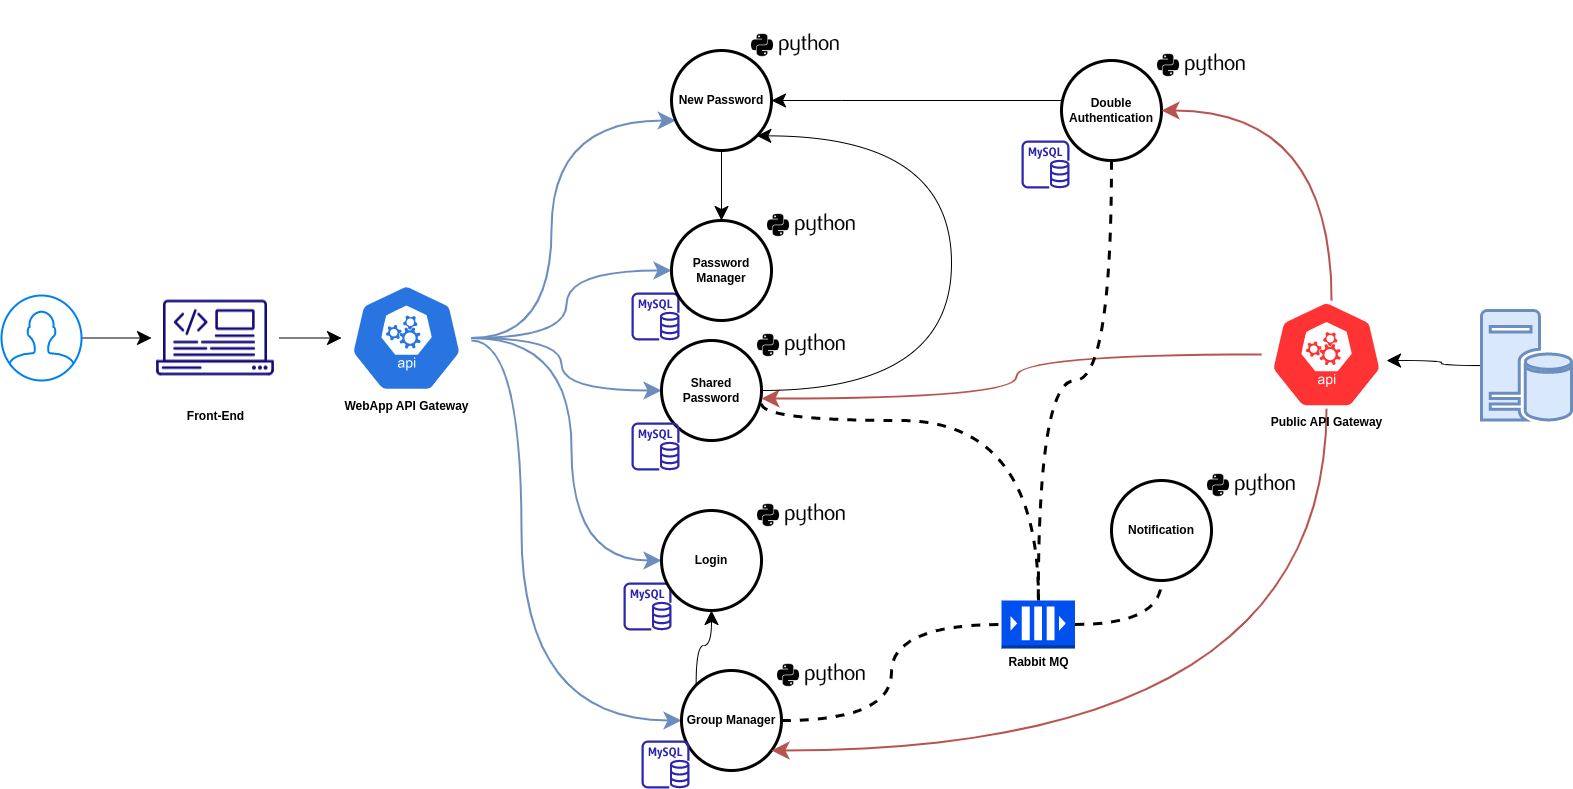

The diagram above was exported from draw.io. Its source (the exported page's mxGraphModel, read from the mxfile embedded in the PNG):
<mxGraphModel dx="1422" dy="4081" grid="1" gridSize="10" guides="1" tooltips="1" connect="1" arrows="1" fold="1" page="1" pageScale="1" pageWidth="4681" pageHeight="3300" math="0" shadow="0">
  <root>
    <mxCell id="0" />
    <mxCell id="1" parent="0" />
    <mxCell id="83G2AOJ9gygtg-ZP3Y31-9" value="" style="sketch=0;outlineConnect=0;fontColor=#232F3E;gradientColor=none;fillColor=#2E27AD;strokeColor=none;dashed=0;verticalLabelPosition=bottom;verticalAlign=top;align=center;html=1;fontSize=12;fontStyle=0;aspect=fixed;pointerEvents=1;shape=mxgraph.aws4.rds_mysql_instance;" parent="1" vertex="1">
      <mxGeometry x="742" y="562" width="48" height="48" as="geometry" />
    </mxCell>
    <mxCell id="83G2AOJ9gygtg-ZP3Y31-36" style="edgeStyle=orthogonalEdgeStyle;rounded=0;orthogonalLoop=1;jettySize=auto;html=1;endSize=12;targetPerimeterSpacing=0;" parent="1" source="83G2AOJ9gygtg-ZP3Y31-11" target="83G2AOJ9gygtg-ZP3Y31-35" edge="1">
      <mxGeometry relative="1" as="geometry" />
    </mxCell>
    <mxCell id="83G2AOJ9gygtg-ZP3Y31-11" value="" style="html=1;verticalLabelPosition=bottom;align=center;labelBackgroundColor=#ffffff;verticalAlign=top;strokeWidth=2;strokeColor=#0080F0;shadow=0;dashed=0;shape=mxgraph.ios7.icons.user;" parent="1" vertex="1">
      <mxGeometry x="120" y="275" width="80" height="85" as="geometry" />
    </mxCell>
    <mxCell id="83G2AOJ9gygtg-ZP3Y31-41" style="edgeStyle=orthogonalEdgeStyle;curved=1;rounded=0;orthogonalLoop=1;jettySize=auto;html=1;endSize=12;targetPerimeterSpacing=0;fillColor=#dae8fc;strokeColor=#6c8ebf;strokeWidth=2;" parent="1" source="83G2AOJ9gygtg-ZP3Y31-13" target="83G2AOJ9gygtg-ZP3Y31-18" edge="1">
      <mxGeometry relative="1" as="geometry">
        <Array as="points">
          <mxPoint x="670" y="318" />
          <mxPoint x="670" y="100" />
        </Array>
      </mxGeometry>
    </mxCell>
    <mxCell id="83G2AOJ9gygtg-ZP3Y31-42" style="edgeStyle=orthogonalEdgeStyle;curved=1;rounded=0;orthogonalLoop=1;jettySize=auto;html=1;endSize=12;targetPerimeterSpacing=0;fillColor=#dae8fc;strokeColor=#6c8ebf;strokeWidth=2;" parent="1" source="83G2AOJ9gygtg-ZP3Y31-13" target="83G2AOJ9gygtg-ZP3Y31-33" edge="1">
      <mxGeometry relative="1" as="geometry" />
    </mxCell>
    <mxCell id="83G2AOJ9gygtg-ZP3Y31-45" style="edgeStyle=orthogonalEdgeStyle;curved=1;rounded=0;orthogonalLoop=1;jettySize=auto;html=1;endSize=12;targetPerimeterSpacing=0;fillColor=#dae8fc;strokeColor=#6c8ebf;strokeWidth=2;" parent="1" source="83G2AOJ9gygtg-ZP3Y31-13" target="83G2AOJ9gygtg-ZP3Y31-30" edge="1">
      <mxGeometry relative="1" as="geometry">
        <Array as="points">
          <mxPoint x="640" y="320" />
          <mxPoint x="640" y="700" />
        </Array>
      </mxGeometry>
    </mxCell>
    <mxCell id="83G2AOJ9gygtg-ZP3Y31-54" style="edgeStyle=orthogonalEdgeStyle;curved=1;rounded=0;orthogonalLoop=1;jettySize=auto;html=1;endArrow=classic;endFill=1;endSize=12;targetPerimeterSpacing=0;fillColor=#dae8fc;strokeColor=#6c8ebf;strokeWidth=2;" parent="1" source="83G2AOJ9gygtg-ZP3Y31-13" target="83G2AOJ9gygtg-ZP3Y31-21" edge="1">
      <mxGeometry relative="1" as="geometry">
        <Array as="points">
          <mxPoint x="690" y="318" />
          <mxPoint x="690" y="540" />
        </Array>
      </mxGeometry>
    </mxCell>
    <mxCell id="83G2AOJ9gygtg-ZP3Y31-55" style="edgeStyle=orthogonalEdgeStyle;curved=1;rounded=0;orthogonalLoop=1;jettySize=auto;html=1;endArrow=classic;endFill=1;endSize=12;targetPerimeterSpacing=0;fillColor=#dae8fc;strokeColor=#6c8ebf;strokeWidth=2;" parent="1" source="83G2AOJ9gygtg-ZP3Y31-13" target="83G2AOJ9gygtg-ZP3Y31-1" edge="1">
      <mxGeometry relative="1" as="geometry" />
    </mxCell>
    <mxCell id="83G2AOJ9gygtg-ZP3Y31-13" value="WebApp API Gateway" style="sketch=0;html=1;dashed=0;whitespace=wrap;fillColor=#2875E2;strokeColor=#ffffff;points=[[0.005,0.63,0],[0.1,0.2,0],[0.9,0.2,0],[0.5,0,0],[0.995,0.63,0],[0.72,0.99,0],[0.5,1,0],[0.28,0.99,0]];verticalLabelPosition=bottom;align=center;verticalAlign=top;shape=mxgraph.kubernetes.icon;prIcon=api;fontStyle=1" parent="1" vertex="1">
      <mxGeometry x="460" y="263.5" width="130" height="108" as="geometry" />
    </mxCell>
    <mxCell id="83G2AOJ9gygtg-ZP3Y31-16" value="" style="group" parent="1" vertex="1" connectable="0">
      <mxGeometry x="780" y="280" width="184" height="140" as="geometry" />
    </mxCell>
    <mxCell id="83G2AOJ9gygtg-ZP3Y31-1" value="Shared Password" style="ellipse;whiteSpace=wrap;html=1;aspect=fixed;strokeWidth=3;perimeterSpacing=0;shadow=0;sketch=0;fillStyle=auto;gradientColor=none;fontStyle=1" parent="83G2AOJ9gygtg-ZP3Y31-16" vertex="1">
      <mxGeometry y="40" width="100" height="100" as="geometry" />
    </mxCell>
    <mxCell id="83G2AOJ9gygtg-ZP3Y31-14" value="" style="shape=image;html=1;verticalAlign=top;verticalLabelPosition=bottom;labelBackgroundColor=#ffffff;imageAspect=0;aspect=fixed;image=https://cdn4.iconfinder.com/data/icons/scripting-and-programming-languages/512/660277-Python_logo-128.png" parent="83G2AOJ9gygtg-ZP3Y31-16" vertex="1">
      <mxGeometry x="96" width="88" height="88" as="geometry" />
    </mxCell>
    <mxCell id="83G2AOJ9gygtg-ZP3Y31-65" value="" style="sketch=0;outlineConnect=0;fontColor=#232F3E;gradientColor=none;fillColor=#2E27AD;strokeColor=none;dashed=0;verticalLabelPosition=bottom;verticalAlign=top;align=center;html=1;fontSize=12;fontStyle=0;aspect=fixed;pointerEvents=1;shape=mxgraph.aws4.rds_mysql_instance;" parent="83G2AOJ9gygtg-ZP3Y31-16" vertex="1">
      <mxGeometry x="-30" y="-8" width="48" height="48" as="geometry" />
    </mxCell>
    <mxCell id="83G2AOJ9gygtg-ZP3Y31-20" value="" style="group" parent="1" vertex="1" connectable="0">
      <mxGeometry x="780" y="450" width="184" height="140" as="geometry" />
    </mxCell>
    <mxCell id="83G2AOJ9gygtg-ZP3Y31-21" value="Login" style="ellipse;whiteSpace=wrap;html=1;aspect=fixed;strokeWidth=3;perimeterSpacing=0;shadow=0;sketch=0;fillStyle=auto;gradientColor=none;fontStyle=1" parent="83G2AOJ9gygtg-ZP3Y31-20" vertex="1">
      <mxGeometry y="40" width="100" height="100" as="geometry" />
    </mxCell>
    <mxCell id="83G2AOJ9gygtg-ZP3Y31-22" value="" style="shape=image;html=1;verticalAlign=top;verticalLabelPosition=bottom;labelBackgroundColor=#ffffff;imageAspect=0;aspect=fixed;image=https://cdn4.iconfinder.com/data/icons/scripting-and-programming-languages/512/660277-Python_logo-128.png" parent="83G2AOJ9gygtg-ZP3Y31-20" vertex="1">
      <mxGeometry x="96" width="88" height="88" as="geometry" />
    </mxCell>
    <mxCell id="83G2AOJ9gygtg-ZP3Y31-23" value="" style="group" parent="1" vertex="1" connectable="0">
      <mxGeometry x="1230" y="420" width="184" height="140" as="geometry" />
    </mxCell>
    <mxCell id="83G2AOJ9gygtg-ZP3Y31-24" value="Notification" style="ellipse;whiteSpace=wrap;html=1;aspect=fixed;strokeWidth=3;perimeterSpacing=0;shadow=0;sketch=0;fillStyle=auto;gradientColor=none;fontStyle=1" parent="83G2AOJ9gygtg-ZP3Y31-23" vertex="1">
      <mxGeometry y="40" width="100" height="100" as="geometry" />
    </mxCell>
    <mxCell id="83G2AOJ9gygtg-ZP3Y31-25" value="" style="shape=image;html=1;verticalAlign=top;verticalLabelPosition=bottom;labelBackgroundColor=#ffffff;imageAspect=0;aspect=fixed;image=https://cdn4.iconfinder.com/data/icons/scripting-and-programming-languages/512/660277-Python_logo-128.png" parent="83G2AOJ9gygtg-ZP3Y31-23" vertex="1">
      <mxGeometry x="96" width="88" height="88" as="geometry" />
    </mxCell>
    <mxCell id="83G2AOJ9gygtg-ZP3Y31-26" value="" style="group" parent="1" vertex="1" connectable="0">
      <mxGeometry x="1180" width="184" height="140" as="geometry" />
    </mxCell>
    <mxCell id="83G2AOJ9gygtg-ZP3Y31-27" value="Double Authentication" style="ellipse;whiteSpace=wrap;html=1;aspect=fixed;strokeWidth=3;perimeterSpacing=0;shadow=0;sketch=0;fillStyle=auto;gradientColor=none;fontStyle=1" parent="83G2AOJ9gygtg-ZP3Y31-26" vertex="1">
      <mxGeometry y="40" width="100" height="100" as="geometry" />
    </mxCell>
    <mxCell id="83G2AOJ9gygtg-ZP3Y31-28" value="" style="shape=image;html=1;verticalAlign=top;verticalLabelPosition=bottom;labelBackgroundColor=#ffffff;imageAspect=0;aspect=fixed;image=https://cdn4.iconfinder.com/data/icons/scripting-and-programming-languages/512/660277-Python_logo-128.png" parent="83G2AOJ9gygtg-ZP3Y31-26" vertex="1">
      <mxGeometry x="96" width="88" height="88" as="geometry" />
    </mxCell>
    <mxCell id="83G2AOJ9gygtg-ZP3Y31-29" value="" style="group" parent="1" vertex="1" connectable="0">
      <mxGeometry x="800" y="610" width="184" height="140" as="geometry" />
    </mxCell>
    <mxCell id="83G2AOJ9gygtg-ZP3Y31-30" value="Group Manager" style="ellipse;whiteSpace=wrap;html=1;aspect=fixed;strokeWidth=3;perimeterSpacing=0;shadow=0;sketch=0;fillStyle=auto;gradientColor=none;fontStyle=1" parent="83G2AOJ9gygtg-ZP3Y31-29" vertex="1">
      <mxGeometry y="40" width="100" height="100" as="geometry" />
    </mxCell>
    <mxCell id="83G2AOJ9gygtg-ZP3Y31-31" value="" style="shape=image;html=1;verticalAlign=top;verticalLabelPosition=bottom;labelBackgroundColor=#ffffff;imageAspect=0;aspect=fixed;image=https://cdn4.iconfinder.com/data/icons/scripting-and-programming-languages/512/660277-Python_logo-128.png" parent="83G2AOJ9gygtg-ZP3Y31-29" vertex="1">
      <mxGeometry x="96" width="88" height="88" as="geometry" />
    </mxCell>
    <mxCell id="83G2AOJ9gygtg-ZP3Y31-32" value="" style="group" parent="1" vertex="1" connectable="0">
      <mxGeometry x="790" y="160" width="184" height="140" as="geometry" />
    </mxCell>
    <mxCell id="83G2AOJ9gygtg-ZP3Y31-33" value="Password Manager" style="ellipse;whiteSpace=wrap;html=1;aspect=fixed;strokeWidth=3;perimeterSpacing=0;shadow=0;sketch=0;fillStyle=auto;gradientColor=none;fontStyle=1" parent="83G2AOJ9gygtg-ZP3Y31-32" vertex="1">
      <mxGeometry y="40" width="100" height="100" as="geometry" />
    </mxCell>
    <mxCell id="83G2AOJ9gygtg-ZP3Y31-34" value="" style="shape=image;html=1;verticalAlign=top;verticalLabelPosition=bottom;labelBackgroundColor=#ffffff;imageAspect=0;aspect=fixed;image=https://cdn4.iconfinder.com/data/icons/scripting-and-programming-languages/512/660277-Python_logo-128.png" parent="83G2AOJ9gygtg-ZP3Y31-32" vertex="1">
      <mxGeometry x="96" width="88" height="88" as="geometry" />
    </mxCell>
    <mxCell id="83G2AOJ9gygtg-ZP3Y31-37" style="edgeStyle=orthogonalEdgeStyle;rounded=0;orthogonalLoop=1;jettySize=auto;html=1;entryX=0;entryY=0.5;entryDx=0;entryDy=0;entryPerimeter=0;endSize=12;targetPerimeterSpacing=0;" parent="1" source="83G2AOJ9gygtg-ZP3Y31-35" target="83G2AOJ9gygtg-ZP3Y31-13" edge="1">
      <mxGeometry relative="1" as="geometry" />
    </mxCell>
    <mxCell id="83G2AOJ9gygtg-ZP3Y31-35" value="Front-End" style="shape=image;html=1;verticalAlign=top;verticalLabelPosition=bottom;labelBackgroundColor=#ffffff;imageAspect=0;aspect=fixed;image=https://cdn4.iconfinder.com/data/icons/computer-and-web-2/500/Development-128.png;shadow=0;sketch=0;fillStyle=auto;strokeWidth=3;gradientColor=none;fontStyle=1" parent="1" vertex="1">
      <mxGeometry x="270" y="253.5" width="128" height="128" as="geometry" />
    </mxCell>
    <mxCell id="83G2AOJ9gygtg-ZP3Y31-48" style="edgeStyle=orthogonalEdgeStyle;curved=1;rounded=0;orthogonalLoop=1;jettySize=auto;html=1;endSize=12;targetPerimeterSpacing=0;endArrow=none;endFill=0;dashed=1;strokeWidth=3;" parent="1" source="83G2AOJ9gygtg-ZP3Y31-39" target="83G2AOJ9gygtg-ZP3Y31-24" edge="1">
      <mxGeometry relative="1" as="geometry" />
    </mxCell>
    <mxCell id="83G2AOJ9gygtg-ZP3Y31-39" value="&lt;font color=&quot;#000000&quot;&gt;Rabbit MQ&lt;/font&gt;" style="outlineConnect=0;dashed=0;verticalLabelPosition=bottom;verticalAlign=top;align=center;html=1;shape=mxgraph.aws3.queue;fillColor=#0050ef;shadow=0;sketch=0;fillStyle=auto;strokeWidth=3;fontStyle=1;strokeColor=#001DBC;fontColor=#ffffff;" parent="1" vertex="1">
      <mxGeometry x="1120" y="580" width="73.5" height="48" as="geometry" />
    </mxCell>
    <mxCell id="83G2AOJ9gygtg-ZP3Y31-46" style="edgeStyle=orthogonalEdgeStyle;curved=1;rounded=0;orthogonalLoop=1;jettySize=auto;html=1;endSize=12;targetPerimeterSpacing=0;entryX=0;entryY=0.5;entryDx=0;entryDy=0;entryPerimeter=0;endArrow=none;endFill=0;dashed=1;strokeWidth=3;" parent="1" source="83G2AOJ9gygtg-ZP3Y31-30" target="83G2AOJ9gygtg-ZP3Y31-39" edge="1">
      <mxGeometry relative="1" as="geometry" />
    </mxCell>
    <mxCell id="83G2AOJ9gygtg-ZP3Y31-47" style="edgeStyle=orthogonalEdgeStyle;curved=1;rounded=0;orthogonalLoop=1;jettySize=auto;html=1;endSize=12;targetPerimeterSpacing=0;endArrow=none;endFill=0;dashed=1;exitX=1;exitY=0.63;exitDx=0;exitDy=0;exitPerimeter=0;strokeWidth=3;" parent="1" source="83G2AOJ9gygtg-ZP3Y31-1" target="83G2AOJ9gygtg-ZP3Y31-39" edge="1">
      <mxGeometry relative="1" as="geometry">
        <Array as="points">
          <mxPoint x="880" y="400" />
          <mxPoint x="1157" y="400" />
        </Array>
      </mxGeometry>
    </mxCell>
    <mxCell id="83G2AOJ9gygtg-ZP3Y31-51" style="edgeStyle=orthogonalEdgeStyle;curved=1;rounded=0;orthogonalLoop=1;jettySize=auto;html=1;entryX=0.962;entryY=0.556;entryDx=0;entryDy=0;entryPerimeter=0;endArrow=classic;endFill=1;endSize=12;targetPerimeterSpacing=0;" parent="1" source="83G2AOJ9gygtg-ZP3Y31-49" target="83G2AOJ9gygtg-ZP3Y31-50" edge="1">
      <mxGeometry relative="1" as="geometry" />
    </mxCell>
    <mxCell id="83G2AOJ9gygtg-ZP3Y31-49" value="" style="sketch=0;pointerEvents=1;shadow=0;dashed=0;html=1;strokeColor=#6c8ebf;labelPosition=center;verticalLabelPosition=bottom;verticalAlign=top;align=center;fillColor=#dae8fc;shape=mxgraph.mscae.enterprise.database_server;fillStyle=auto;strokeWidth=3;" parent="1" vertex="1">
      <mxGeometry x="1600" y="290" width="90" height="110" as="geometry" />
    </mxCell>
    <mxCell id="83G2AOJ9gygtg-ZP3Y31-61" style="edgeStyle=orthogonalEdgeStyle;curved=1;rounded=0;orthogonalLoop=1;jettySize=auto;html=1;endArrow=classic;endFill=1;endSize=12;targetPerimeterSpacing=0;fillColor=#f8cecc;strokeColor=#b85450;strokeWidth=2;" parent="1" source="83G2AOJ9gygtg-ZP3Y31-50" target="83G2AOJ9gygtg-ZP3Y31-27" edge="1">
      <mxGeometry relative="1" as="geometry">
        <Array as="points">
          <mxPoint x="1450" y="90" />
        </Array>
      </mxGeometry>
    </mxCell>
    <mxCell id="83G2AOJ9gygtg-ZP3Y31-62" style="edgeStyle=orthogonalEdgeStyle;curved=1;rounded=0;orthogonalLoop=1;jettySize=auto;html=1;entryX=1;entryY=0.58;entryDx=0;entryDy=0;entryPerimeter=0;endArrow=classic;endFill=1;endSize=12;targetPerimeterSpacing=0;fillColor=#f8cecc;strokeColor=#b85450;strokeWidth=2;" parent="1" source="83G2AOJ9gygtg-ZP3Y31-50" target="83G2AOJ9gygtg-ZP3Y31-1" edge="1">
      <mxGeometry relative="1" as="geometry" />
    </mxCell>
    <mxCell id="83G2AOJ9gygtg-ZP3Y31-63" style="edgeStyle=orthogonalEdgeStyle;curved=1;rounded=0;orthogonalLoop=1;jettySize=auto;html=1;endArrow=classic;endFill=1;endSize=12;targetPerimeterSpacing=0;fillColor=#f8cecc;strokeColor=#b85450;strokeWidth=2;" parent="1" source="83G2AOJ9gygtg-ZP3Y31-50" target="83G2AOJ9gygtg-ZP3Y31-30" edge="1">
      <mxGeometry relative="1" as="geometry">
        <Array as="points">
          <mxPoint x="1445" y="730" />
        </Array>
      </mxGeometry>
    </mxCell>
    <mxCell id="83G2AOJ9gygtg-ZP3Y31-50" value="Public API Gateway" style="sketch=0;html=1;dashed=0;whitespace=wrap;fillColor=#FF3333;strokeColor=#ffffff;points=[[0.005,0.63,0],[0.1,0.2,0],[0.9,0.2,0],[0.5,0,0],[0.995,0.63,0],[0.72,0.99,0],[0.5,1,0],[0.28,0.99,0]];verticalLabelPosition=bottom;align=center;verticalAlign=top;shape=mxgraph.kubernetes.icon;prIcon=api;fontStyle=1" parent="1" vertex="1">
      <mxGeometry x="1380" y="280" width="130" height="108" as="geometry" />
    </mxCell>
    <mxCell id="83G2AOJ9gygtg-ZP3Y31-52" style="edgeStyle=orthogonalEdgeStyle;curved=1;rounded=0;orthogonalLoop=1;jettySize=auto;html=1;endArrow=classic;endFill=1;endSize=12;targetPerimeterSpacing=0;" parent="1" source="83G2AOJ9gygtg-ZP3Y31-18" target="83G2AOJ9gygtg-ZP3Y31-33" edge="1">
      <mxGeometry relative="1" as="geometry" />
    </mxCell>
    <mxCell id="83G2AOJ9gygtg-ZP3Y31-53" style="edgeStyle=orthogonalEdgeStyle;curved=1;rounded=0;orthogonalLoop=1;jettySize=auto;html=1;endArrow=classic;endFill=1;endSize=12;targetPerimeterSpacing=0;" parent="1" source="83G2AOJ9gygtg-ZP3Y31-27" target="83G2AOJ9gygtg-ZP3Y31-18" edge="1">
      <mxGeometry relative="1" as="geometry">
        <Array as="points">
          <mxPoint x="960" y="80" />
          <mxPoint x="960" y="80" />
        </Array>
      </mxGeometry>
    </mxCell>
    <mxCell id="83G2AOJ9gygtg-ZP3Y31-57" style="edgeStyle=orthogonalEdgeStyle;curved=1;rounded=0;orthogonalLoop=1;jettySize=auto;html=1;endArrow=classic;endFill=1;endSize=12;targetPerimeterSpacing=0;exitX=0;exitY=0;exitDx=0;exitDy=0;" parent="1" source="83G2AOJ9gygtg-ZP3Y31-30" target="83G2AOJ9gygtg-ZP3Y31-21" edge="1">
      <mxGeometry relative="1" as="geometry">
        <mxPoint x="810" y="600" as="targetPoint" />
      </mxGeometry>
    </mxCell>
    <mxCell id="83G2AOJ9gygtg-ZP3Y31-58" value="" style="group" parent="1" vertex="1" connectable="0">
      <mxGeometry x="790" y="-20" width="184" height="230" as="geometry" />
    </mxCell>
    <mxCell id="83G2AOJ9gygtg-ZP3Y31-17" value="" style="group" parent="83G2AOJ9gygtg-ZP3Y31-58" vertex="1" connectable="0">
      <mxGeometry y="90" width="184" height="140" as="geometry" />
    </mxCell>
    <mxCell id="83G2AOJ9gygtg-ZP3Y31-18" value="New Password" style="ellipse;whiteSpace=wrap;html=1;aspect=fixed;strokeWidth=3;perimeterSpacing=0;shadow=0;sketch=0;fillStyle=auto;gradientColor=none;fontStyle=1" parent="83G2AOJ9gygtg-ZP3Y31-17" vertex="1">
      <mxGeometry y="-40" width="100" height="100" as="geometry" />
    </mxCell>
    <mxCell id="83G2AOJ9gygtg-ZP3Y31-19" value="" style="shape=image;html=1;verticalAlign=top;verticalLabelPosition=bottom;labelBackgroundColor=#ffffff;imageAspect=0;aspect=fixed;image=https://cdn4.iconfinder.com/data/icons/scripting-and-programming-languages/512/660277-Python_logo-128.png" parent="83G2AOJ9gygtg-ZP3Y31-58" vertex="1">
      <mxGeometry x="80" width="88" height="88" as="geometry" />
    </mxCell>
    <mxCell id="83G2AOJ9gygtg-ZP3Y31-59" style="edgeStyle=orthogonalEdgeStyle;curved=1;rounded=0;orthogonalLoop=1;jettySize=auto;html=1;endArrow=classic;endFill=1;endSize=12;targetPerimeterSpacing=0;entryX=1;entryY=1;entryDx=0;entryDy=0;" parent="1" source="83G2AOJ9gygtg-ZP3Y31-1" target="83G2AOJ9gygtg-ZP3Y31-18" edge="1">
      <mxGeometry relative="1" as="geometry">
        <Array as="points">
          <mxPoint x="1070" y="370" />
          <mxPoint x="1070" y="115" />
        </Array>
      </mxGeometry>
    </mxCell>
    <mxCell id="83G2AOJ9gygtg-ZP3Y31-60" style="edgeStyle=orthogonalEdgeStyle;curved=1;rounded=0;orthogonalLoop=1;jettySize=auto;html=1;endArrow=none;endFill=0;endSize=12;targetPerimeterSpacing=0;dashed=1;strokeWidth=3;" parent="1" source="83G2AOJ9gygtg-ZP3Y31-27" target="83G2AOJ9gygtg-ZP3Y31-39" edge="1">
      <mxGeometry relative="1" as="geometry">
        <mxPoint x="1180" y="480" as="targetPoint" />
      </mxGeometry>
    </mxCell>
    <mxCell id="83G2AOJ9gygtg-ZP3Y31-64" value="" style="sketch=0;outlineConnect=0;fontColor=#232F3E;gradientColor=none;fillColor=#2E27AD;strokeColor=none;dashed=0;verticalLabelPosition=bottom;verticalAlign=top;align=center;html=1;fontSize=12;fontStyle=0;aspect=fixed;pointerEvents=1;shape=mxgraph.aws4.rds_mysql_instance;" parent="1" vertex="1">
      <mxGeometry x="750" y="402" width="48" height="48" as="geometry" />
    </mxCell>
    <mxCell id="83G2AOJ9gygtg-ZP3Y31-66" value="" style="sketch=0;outlineConnect=0;fontColor=#232F3E;gradientColor=none;fillColor=#2E27AD;strokeColor=none;dashed=0;verticalLabelPosition=bottom;verticalAlign=top;align=center;html=1;fontSize=12;fontStyle=0;aspect=fixed;pointerEvents=1;shape=mxgraph.aws4.rds_mysql_instance;" parent="1" vertex="1">
      <mxGeometry x="760" y="720" width="48" height="48" as="geometry" />
    </mxCell>
    <mxCell id="83G2AOJ9gygtg-ZP3Y31-67" value="" style="sketch=0;outlineConnect=0;fontColor=#232F3E;gradientColor=none;fillColor=#2E27AD;strokeColor=none;dashed=0;verticalLabelPosition=bottom;verticalAlign=top;align=center;html=1;fontSize=12;fontStyle=0;aspect=fixed;pointerEvents=1;shape=mxgraph.aws4.rds_mysql_instance;" parent="1" vertex="1">
      <mxGeometry x="1140" y="120" width="48" height="48" as="geometry" />
    </mxCell>
  </root>
</mxGraphModel>